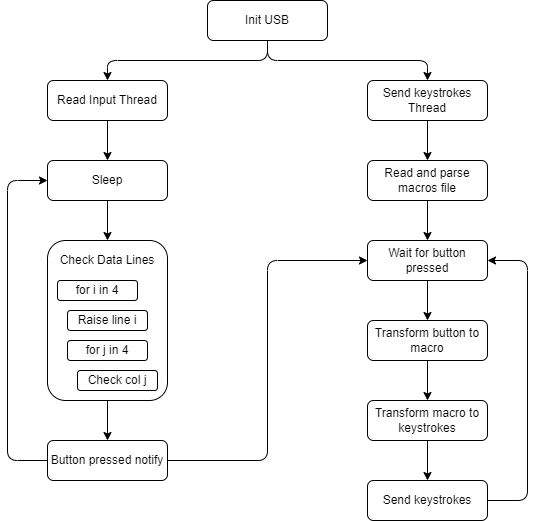

The diagram above was exported from draw.io. Its source (the exported page's mxGraphModel, read from the mxfile embedded in the PNG):
<mxGraphModel dx="508" dy="787" grid="1" gridSize="10" guides="1" tooltips="1" connect="1" arrows="1" fold="1" page="1" pageScale="1" pageWidth="850" pageHeight="1100" math="0" shadow="0">
  <root>
    <mxCell id="0" />
    <mxCell id="1" parent="0" />
    <mxCell id="2" style="edgeStyle=none;html=1;exitX=0.5;exitY=1;exitDx=0;exitDy=0;entryX=0.5;entryY=0;entryDx=0;entryDy=0;" edge="1" parent="1" source="4" target="8">
      <mxGeometry relative="1" as="geometry">
        <Array as="points">
          <mxPoint x="420" y="100" />
          <mxPoint x="260" y="100" />
        </Array>
      </mxGeometry>
    </mxCell>
    <mxCell id="3" style="edgeStyle=none;html=1;exitX=0.5;exitY=1;exitDx=0;exitDy=0;entryX=0.5;entryY=0;entryDx=0;entryDy=0;" edge="1" parent="1" source="4" target="6">
      <mxGeometry relative="1" as="geometry">
        <Array as="points">
          <mxPoint x="420" y="100" />
          <mxPoint x="580" y="100" />
        </Array>
      </mxGeometry>
    </mxCell>
    <mxCell id="4" value="Init USB&lt;br&gt;" style="rounded=1;whiteSpace=wrap;html=1;" vertex="1" parent="1">
      <mxGeometry x="360" y="40" width="120" height="40" as="geometry" />
    </mxCell>
    <mxCell id="5" value="" style="edgeStyle=none;html=1;" edge="1" parent="1" source="6" target="25">
      <mxGeometry relative="1" as="geometry" />
    </mxCell>
    <mxCell id="6" value="Send keystrokes Thread" style="rounded=1;whiteSpace=wrap;html=1;" vertex="1" parent="1">
      <mxGeometry x="520" y="120" width="120" height="40" as="geometry" />
    </mxCell>
    <mxCell id="7" value="" style="edgeStyle=none;html=1;" edge="1" parent="1" source="8" target="10">
      <mxGeometry relative="1" as="geometry" />
    </mxCell>
    <mxCell id="8" value="Read Input Thread&lt;br&gt;" style="rounded=1;whiteSpace=wrap;html=1;" vertex="1" parent="1">
      <mxGeometry x="200" y="120" width="120" height="40" as="geometry" />
    </mxCell>
    <mxCell id="9" style="edgeStyle=none;html=1;exitX=0.5;exitY=1;exitDx=0;exitDy=0;entryX=0.5;entryY=0;entryDx=0;entryDy=0;" edge="1" parent="1" source="10" target="12">
      <mxGeometry relative="1" as="geometry" />
    </mxCell>
    <mxCell id="10" value="Sleep" style="rounded=1;whiteSpace=wrap;html=1;" vertex="1" parent="1">
      <mxGeometry x="200" y="200" width="120" height="40" as="geometry" />
    </mxCell>
    <mxCell id="11" value="" style="group" vertex="1" connectable="0" parent="1">
      <mxGeometry x="200" y="280" width="120" height="160" as="geometry" />
    </mxCell>
    <mxCell id="12" value="" style="rounded=1;whiteSpace=wrap;html=1;" vertex="1" parent="11">
      <mxGeometry width="120" height="160" as="geometry" />
    </mxCell>
    <mxCell id="13" value="Check Data Lines" style="text;html=1;strokeColor=none;fillColor=none;align=center;verticalAlign=middle;whiteSpace=wrap;rounded=0;" vertex="1" parent="11">
      <mxGeometry x="10" y="10" width="100" height="20" as="geometry" />
    </mxCell>
    <mxCell id="14" value="for i in 4" style="rounded=1;whiteSpace=wrap;html=1;" vertex="1" parent="11">
      <mxGeometry x="10" y="40" width="80" height="20" as="geometry" />
    </mxCell>
    <mxCell id="15" value="Raise line i" style="rounded=1;whiteSpace=wrap;html=1;" vertex="1" parent="11">
      <mxGeometry x="20" y="70" width="80" height="20" as="geometry" />
    </mxCell>
    <mxCell id="16" value="for j in 4" style="rounded=1;whiteSpace=wrap;html=1;" vertex="1" parent="11">
      <mxGeometry x="20" y="100" width="80" height="20" as="geometry" />
    </mxCell>
    <mxCell id="17" value="Check col j" style="rounded=1;whiteSpace=wrap;html=1;" vertex="1" parent="11">
      <mxGeometry x="30" y="130" width="80" height="20" as="geometry" />
    </mxCell>
    <mxCell id="18" style="edgeStyle=none;html=1;exitX=0;exitY=0.5;exitDx=0;exitDy=0;entryX=0;entryY=0.5;entryDx=0;entryDy=0;" edge="1" parent="1" source="20" target="10">
      <mxGeometry relative="1" as="geometry">
        <Array as="points">
          <mxPoint x="160" y="500" />
          <mxPoint x="160" y="220" />
        </Array>
      </mxGeometry>
    </mxCell>
    <mxCell id="19" style="edgeStyle=none;html=1;exitX=1;exitY=0.5;exitDx=0;exitDy=0;entryX=0;entryY=0.5;entryDx=0;entryDy=0;" edge="1" parent="1" source="20" target="23">
      <mxGeometry relative="1" as="geometry">
        <Array as="points">
          <mxPoint x="420" y="500" />
          <mxPoint x="420" y="300" />
        </Array>
      </mxGeometry>
    </mxCell>
    <mxCell id="20" value="Button pressed notify" style="rounded=1;whiteSpace=wrap;html=1;" vertex="1" parent="1">
      <mxGeometry x="200" y="480" width="120" height="40" as="geometry" />
    </mxCell>
    <mxCell id="21" value="" style="edgeStyle=none;html=1;" edge="1" parent="1" source="12" target="20">
      <mxGeometry relative="1" as="geometry" />
    </mxCell>
    <mxCell id="22" value="" style="edgeStyle=none;html=1;" edge="1" parent="1" source="23" target="27">
      <mxGeometry relative="1" as="geometry" />
    </mxCell>
    <mxCell id="23" value="Wait for button pressed" style="rounded=1;whiteSpace=wrap;html=1;" vertex="1" parent="1">
      <mxGeometry x="520" y="280" width="120" height="40" as="geometry" />
    </mxCell>
    <mxCell id="24" value="" style="edgeStyle=none;html=1;" edge="1" parent="1" source="25" target="23">
      <mxGeometry relative="1" as="geometry" />
    </mxCell>
    <mxCell id="25" value="Read and parse macros file" style="rounded=1;whiteSpace=wrap;html=1;" vertex="1" parent="1">
      <mxGeometry x="520" y="200" width="120" height="40" as="geometry" />
    </mxCell>
    <mxCell id="26" value="" style="edgeStyle=none;html=1;" edge="1" parent="1" source="27" target="29">
      <mxGeometry relative="1" as="geometry" />
    </mxCell>
    <mxCell id="27" value="Transform button to macro" style="rounded=1;whiteSpace=wrap;html=1;" vertex="1" parent="1">
      <mxGeometry x="520" y="360" width="120" height="40" as="geometry" />
    </mxCell>
    <mxCell id="28" value="" style="edgeStyle=none;html=1;" edge="1" parent="1" source="29" target="31">
      <mxGeometry relative="1" as="geometry" />
    </mxCell>
    <mxCell id="29" value="Transform macro to keystrokes" style="rounded=1;whiteSpace=wrap;html=1;" vertex="1" parent="1">
      <mxGeometry x="520" y="440" width="120" height="40" as="geometry" />
    </mxCell>
    <mxCell id="30" style="edgeStyle=none;html=1;exitX=1;exitY=0.5;exitDx=0;exitDy=0;entryX=1;entryY=0.5;entryDx=0;entryDy=0;" edge="1" parent="1" source="31" target="23">
      <mxGeometry relative="1" as="geometry">
        <Array as="points">
          <mxPoint x="680" y="540" />
          <mxPoint x="680" y="300" />
        </Array>
      </mxGeometry>
    </mxCell>
    <mxCell id="31" value="Send keystrokes" style="rounded=1;whiteSpace=wrap;html=1;" vertex="1" parent="1">
      <mxGeometry x="520" y="520" width="120" height="40" as="geometry" />
    </mxCell>
  </root>
</mxGraphModel>